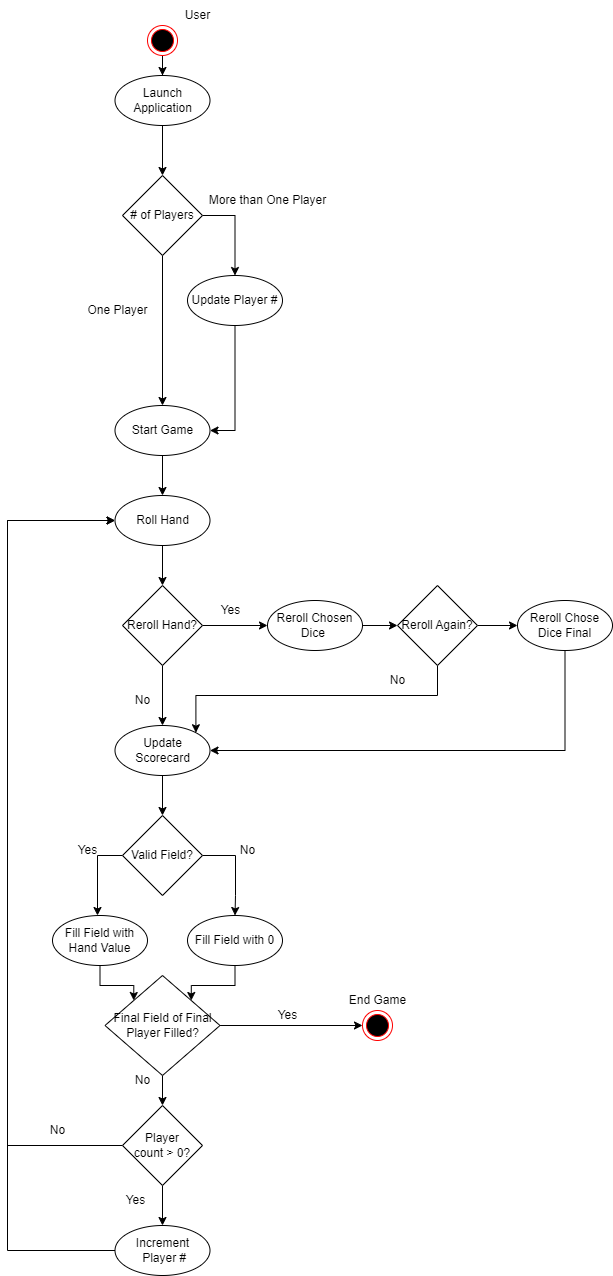

The diagram above was exported from draw.io. Its source (the exported page's mxGraphModel, read from the mxfile embedded in the PNG):
<mxGraphModel dx="2062" dy="1065" grid="1" gridSize="10" guides="1" tooltips="1" connect="1" arrows="1" fold="1" page="1" pageScale="1" pageWidth="850" pageHeight="1100" math="0" shadow="0">
  <root>
    <mxCell id="0" />
    <mxCell id="1" parent="0" />
    <mxCell id="QXuIkHz_-7j_f5bxN1ZR-18" style="edgeStyle=orthogonalEdgeStyle;rounded=0;orthogonalLoop=1;jettySize=auto;html=1;" parent="1" source="QXuIkHz_-7j_f5bxN1ZR-1" target="QXuIkHz_-7j_f5bxN1ZR-2" edge="1">
      <mxGeometry relative="1" as="geometry" />
    </mxCell>
    <mxCell id="QXuIkHz_-7j_f5bxN1ZR-1" value="" style="ellipse;html=1;shape=endState;fillColor=#000000;strokeColor=#ff0000;" parent="1" vertex="1">
      <mxGeometry x="240" y="40" width="30" height="30" as="geometry" />
    </mxCell>
    <mxCell id="QXuIkHz_-7j_f5bxN1ZR-7" style="edgeStyle=orthogonalEdgeStyle;rounded=0;orthogonalLoop=1;jettySize=auto;html=1;entryX=0.5;entryY=0;entryDx=0;entryDy=0;" parent="1" source="QXuIkHz_-7j_f5bxN1ZR-2" target="QXuIkHz_-7j_f5bxN1ZR-3" edge="1">
      <mxGeometry relative="1" as="geometry" />
    </mxCell>
    <mxCell id="QXuIkHz_-7j_f5bxN1ZR-2" value="Launch Application" style="ellipse;whiteSpace=wrap;html=1;" parent="1" vertex="1">
      <mxGeometry x="207.5" y="90" width="95" height="50" as="geometry" />
    </mxCell>
    <mxCell id="QXuIkHz_-7j_f5bxN1ZR-11" style="edgeStyle=orthogonalEdgeStyle;rounded=0;orthogonalLoop=1;jettySize=auto;html=1;exitX=1;exitY=0.5;exitDx=0;exitDy=0;entryX=0.5;entryY=0;entryDx=0;entryDy=0;" parent="1" source="QXuIkHz_-7j_f5bxN1ZR-3" target="QXuIkHz_-7j_f5bxN1ZR-8" edge="1">
      <mxGeometry relative="1" as="geometry" />
    </mxCell>
    <mxCell id="QXuIkHz_-7j_f5bxN1ZR-15" style="edgeStyle=orthogonalEdgeStyle;rounded=0;orthogonalLoop=1;jettySize=auto;html=1;exitX=0.5;exitY=1;exitDx=0;exitDy=0;entryX=0.5;entryY=0;entryDx=0;entryDy=0;" parent="1" source="QXuIkHz_-7j_f5bxN1ZR-3" target="QXuIkHz_-7j_f5bxN1ZR-14" edge="1">
      <mxGeometry relative="1" as="geometry" />
    </mxCell>
    <mxCell id="QXuIkHz_-7j_f5bxN1ZR-3" value="# of Players" style="rhombus;whiteSpace=wrap;html=1;" parent="1" vertex="1">
      <mxGeometry x="215" y="190" width="80" height="80" as="geometry" />
    </mxCell>
    <mxCell id="QXuIkHz_-7j_f5bxN1ZR-53" style="edgeStyle=orthogonalEdgeStyle;rounded=0;orthogonalLoop=1;jettySize=auto;html=1;entryX=0;entryY=0;entryDx=0;entryDy=0;" parent="1" source="QXuIkHz_-7j_f5bxN1ZR-6" target="QXuIkHz_-7j_f5bxN1ZR-49" edge="1">
      <mxGeometry relative="1" as="geometry" />
    </mxCell>
    <mxCell id="QXuIkHz_-7j_f5bxN1ZR-6" value="Fill Field with Hand Value" style="ellipse;whiteSpace=wrap;html=1;" parent="1" vertex="1">
      <mxGeometry x="145" y="930" width="95" height="50" as="geometry" />
    </mxCell>
    <mxCell id="QXuIkHz_-7j_f5bxN1ZR-16" style="edgeStyle=orthogonalEdgeStyle;rounded=0;orthogonalLoop=1;jettySize=auto;html=1;entryX=1;entryY=0.5;entryDx=0;entryDy=0;" parent="1" source="QXuIkHz_-7j_f5bxN1ZR-8" target="QXuIkHz_-7j_f5bxN1ZR-14" edge="1">
      <mxGeometry relative="1" as="geometry" />
    </mxCell>
    <mxCell id="QXuIkHz_-7j_f5bxN1ZR-8" value="Update Player #" style="ellipse;whiteSpace=wrap;html=1;" parent="1" vertex="1">
      <mxGeometry x="280" y="290" width="95" height="50" as="geometry" />
    </mxCell>
    <mxCell id="QXuIkHz_-7j_f5bxN1ZR-13" value="More than One Player" style="text;html=1;align=center;verticalAlign=middle;resizable=0;points=[];autosize=1;strokeColor=none;fillColor=none;" parent="1" vertex="1">
      <mxGeometry x="290" y="200" width="140" height="30" as="geometry" />
    </mxCell>
    <mxCell id="QXuIkHz_-7j_f5bxN1ZR-21" style="edgeStyle=orthogonalEdgeStyle;rounded=0;orthogonalLoop=1;jettySize=auto;html=1;exitX=0.5;exitY=1;exitDx=0;exitDy=0;entryX=0.5;entryY=0;entryDx=0;entryDy=0;" parent="1" source="QXuIkHz_-7j_f5bxN1ZR-14" target="QXuIkHz_-7j_f5bxN1ZR-20" edge="1">
      <mxGeometry relative="1" as="geometry" />
    </mxCell>
    <mxCell id="QXuIkHz_-7j_f5bxN1ZR-14" value="Start Game" style="ellipse;whiteSpace=wrap;html=1;" parent="1" vertex="1">
      <mxGeometry x="207.5" y="420" width="95" height="50" as="geometry" />
    </mxCell>
    <mxCell id="QXuIkHz_-7j_f5bxN1ZR-17" value="One Player" style="text;html=1;align=center;verticalAlign=middle;resizable=0;points=[];autosize=1;strokeColor=none;fillColor=none;" parent="1" vertex="1">
      <mxGeometry x="170" y="310" width="80" height="30" as="geometry" />
    </mxCell>
    <mxCell id="QXuIkHz_-7j_f5bxN1ZR-22" style="edgeStyle=orthogonalEdgeStyle;rounded=0;orthogonalLoop=1;jettySize=auto;html=1;entryX=0.5;entryY=0;entryDx=0;entryDy=0;" parent="1" source="QXuIkHz_-7j_f5bxN1ZR-20" edge="1">
      <mxGeometry relative="1" as="geometry">
        <mxPoint x="255" y="600" as="targetPoint" />
      </mxGeometry>
    </mxCell>
    <mxCell id="QXuIkHz_-7j_f5bxN1ZR-20" value="Roll Hand" style="ellipse;whiteSpace=wrap;html=1;" parent="1" vertex="1">
      <mxGeometry x="207.5" y="510" width="95" height="50" as="geometry" />
    </mxCell>
    <mxCell id="QXuIkHz_-7j_f5bxN1ZR-25" style="edgeStyle=orthogonalEdgeStyle;rounded=0;orthogonalLoop=1;jettySize=auto;html=1;exitX=1;exitY=0.5;exitDx=0;exitDy=0;entryX=0;entryY=0.5;entryDx=0;entryDy=0;" parent="1" source="QXuIkHz_-7j_f5bxN1ZR-23" target="QXuIkHz_-7j_f5bxN1ZR-24" edge="1">
      <mxGeometry relative="1" as="geometry" />
    </mxCell>
    <mxCell id="QXuIkHz_-7j_f5bxN1ZR-32" style="edgeStyle=orthogonalEdgeStyle;rounded=0;orthogonalLoop=1;jettySize=auto;html=1;exitX=0.5;exitY=1;exitDx=0;exitDy=0;entryX=0.5;entryY=0;entryDx=0;entryDy=0;" parent="1" source="QXuIkHz_-7j_f5bxN1ZR-23" target="QXuIkHz_-7j_f5bxN1ZR-31" edge="1">
      <mxGeometry relative="1" as="geometry" />
    </mxCell>
    <mxCell id="QXuIkHz_-7j_f5bxN1ZR-23" value="Reroll Hand?" style="rhombus;whiteSpace=wrap;html=1;" parent="1" vertex="1">
      <mxGeometry x="215" y="600" width="80" height="80" as="geometry" />
    </mxCell>
    <mxCell id="QXuIkHz_-7j_f5bxN1ZR-28" style="edgeStyle=orthogonalEdgeStyle;rounded=0;orthogonalLoop=1;jettySize=auto;html=1;exitX=1;exitY=0.5;exitDx=0;exitDy=0;entryX=0;entryY=0.5;entryDx=0;entryDy=0;" parent="1" source="QXuIkHz_-7j_f5bxN1ZR-24" target="QXuIkHz_-7j_f5bxN1ZR-27" edge="1">
      <mxGeometry relative="1" as="geometry" />
    </mxCell>
    <mxCell id="QXuIkHz_-7j_f5bxN1ZR-24" value="Reroll Chosen Dice&amp;nbsp;" style="ellipse;whiteSpace=wrap;html=1;" parent="1" vertex="1">
      <mxGeometry x="360" y="615" width="95" height="50" as="geometry" />
    </mxCell>
    <mxCell id="QXuIkHz_-7j_f5bxN1ZR-26" value="Yes" style="text;html=1;align=center;verticalAlign=middle;resizable=0;points=[];autosize=1;strokeColor=none;fillColor=none;" parent="1" vertex="1">
      <mxGeometry x="302.5" y="610" width="40" height="30" as="geometry" />
    </mxCell>
    <mxCell id="QXuIkHz_-7j_f5bxN1ZR-30" style="edgeStyle=orthogonalEdgeStyle;rounded=0;orthogonalLoop=1;jettySize=auto;html=1;entryX=0;entryY=0.5;entryDx=0;entryDy=0;" parent="1" source="QXuIkHz_-7j_f5bxN1ZR-27" target="QXuIkHz_-7j_f5bxN1ZR-29" edge="1">
      <mxGeometry relative="1" as="geometry" />
    </mxCell>
    <mxCell id="QXuIkHz_-7j_f5bxN1ZR-33" style="edgeStyle=orthogonalEdgeStyle;rounded=0;orthogonalLoop=1;jettySize=auto;html=1;exitX=0.5;exitY=1;exitDx=0;exitDy=0;entryX=1;entryY=0;entryDx=0;entryDy=0;" parent="1" source="QXuIkHz_-7j_f5bxN1ZR-27" target="QXuIkHz_-7j_f5bxN1ZR-31" edge="1">
      <mxGeometry relative="1" as="geometry" />
    </mxCell>
    <mxCell id="QXuIkHz_-7j_f5bxN1ZR-27" value="Reroll Again?" style="rhombus;whiteSpace=wrap;html=1;" parent="1" vertex="1">
      <mxGeometry x="490" y="600" width="80" height="80" as="geometry" />
    </mxCell>
    <mxCell id="QXuIkHz_-7j_f5bxN1ZR-34" style="edgeStyle=orthogonalEdgeStyle;rounded=0;orthogonalLoop=1;jettySize=auto;html=1;entryX=1;entryY=0.5;entryDx=0;entryDy=0;" parent="1" source="QXuIkHz_-7j_f5bxN1ZR-29" target="QXuIkHz_-7j_f5bxN1ZR-31" edge="1">
      <mxGeometry relative="1" as="geometry">
        <mxPoint x="657.5" y="760" as="targetPoint" />
        <Array as="points">
          <mxPoint x="658" y="765" />
        </Array>
      </mxGeometry>
    </mxCell>
    <mxCell id="QXuIkHz_-7j_f5bxN1ZR-29" value="Reroll Chose Dice Final" style="ellipse;whiteSpace=wrap;html=1;" parent="1" vertex="1">
      <mxGeometry x="610" y="615" width="95" height="50" as="geometry" />
    </mxCell>
    <mxCell id="QXuIkHz_-7j_f5bxN1ZR-45" style="edgeStyle=orthogonalEdgeStyle;rounded=0;orthogonalLoop=1;jettySize=auto;html=1;entryX=0.5;entryY=0;entryDx=0;entryDy=0;" parent="1" source="QXuIkHz_-7j_f5bxN1ZR-31" target="QXuIkHz_-7j_f5bxN1ZR-37" edge="1">
      <mxGeometry relative="1" as="geometry" />
    </mxCell>
    <mxCell id="QXuIkHz_-7j_f5bxN1ZR-31" value="Update Scorecard" style="ellipse;whiteSpace=wrap;html=1;" parent="1" vertex="1">
      <mxGeometry x="207.5" y="740" width="95" height="50" as="geometry" />
    </mxCell>
    <mxCell id="QXuIkHz_-7j_f5bxN1ZR-35" value="No" style="text;html=1;align=center;verticalAlign=middle;resizable=0;points=[];autosize=1;strokeColor=none;fillColor=none;" parent="1" vertex="1">
      <mxGeometry x="215" y="700" width="40" height="30" as="geometry" />
    </mxCell>
    <mxCell id="QXuIkHz_-7j_f5bxN1ZR-36" value="No" style="text;html=1;align=center;verticalAlign=middle;resizable=0;points=[];autosize=1;strokeColor=none;fillColor=none;" parent="1" vertex="1">
      <mxGeometry x="470" y="680" width="40" height="30" as="geometry" />
    </mxCell>
    <mxCell id="QXuIkHz_-7j_f5bxN1ZR-41" style="edgeStyle=orthogonalEdgeStyle;rounded=0;orthogonalLoop=1;jettySize=auto;html=1;entryX=0.5;entryY=0;entryDx=0;entryDy=0;" parent="1" source="QXuIkHz_-7j_f5bxN1ZR-37" target="QXuIkHz_-7j_f5bxN1ZR-38" edge="1">
      <mxGeometry relative="1" as="geometry">
        <Array as="points">
          <mxPoint x="328" y="870" />
          <mxPoint x="328" y="910" />
        </Array>
      </mxGeometry>
    </mxCell>
    <mxCell id="QXuIkHz_-7j_f5bxN1ZR-44" style="edgeStyle=orthogonalEdgeStyle;rounded=0;orthogonalLoop=1;jettySize=auto;html=1;" parent="1" source="QXuIkHz_-7j_f5bxN1ZR-37" edge="1">
      <mxGeometry relative="1" as="geometry">
        <mxPoint x="190" y="930" as="targetPoint" />
      </mxGeometry>
    </mxCell>
    <mxCell id="QXuIkHz_-7j_f5bxN1ZR-37" value="Valid Field?" style="rhombus;whiteSpace=wrap;html=1;" parent="1" vertex="1">
      <mxGeometry x="215" y="830" width="80" height="80" as="geometry" />
    </mxCell>
    <mxCell id="QXuIkHz_-7j_f5bxN1ZR-52" style="edgeStyle=orthogonalEdgeStyle;rounded=0;orthogonalLoop=1;jettySize=auto;html=1;entryX=1;entryY=0;entryDx=0;entryDy=0;" parent="1" source="QXuIkHz_-7j_f5bxN1ZR-38" target="QXuIkHz_-7j_f5bxN1ZR-49" edge="1">
      <mxGeometry relative="1" as="geometry" />
    </mxCell>
    <mxCell id="QXuIkHz_-7j_f5bxN1ZR-38" value="Fill Field with 0" style="ellipse;whiteSpace=wrap;html=1;" parent="1" vertex="1">
      <mxGeometry x="280" y="930" width="95" height="50" as="geometry" />
    </mxCell>
    <mxCell id="QXuIkHz_-7j_f5bxN1ZR-46" value="Yes" style="text;html=1;align=center;verticalAlign=middle;resizable=0;points=[];autosize=1;strokeColor=none;fillColor=none;" parent="1" vertex="1">
      <mxGeometry x="160" y="850" width="40" height="30" as="geometry" />
    </mxCell>
    <mxCell id="QXuIkHz_-7j_f5bxN1ZR-47" value="No" style="text;html=1;align=center;verticalAlign=middle;resizable=0;points=[];autosize=1;strokeColor=none;fillColor=none;" parent="1" vertex="1">
      <mxGeometry x="320" y="850" width="40" height="30" as="geometry" />
    </mxCell>
    <mxCell id="QXuIkHz_-7j_f5bxN1ZR-51" style="edgeStyle=orthogonalEdgeStyle;rounded=0;orthogonalLoop=1;jettySize=auto;html=1;entryX=0;entryY=0.5;entryDx=0;entryDy=0;" parent="1" source="QXuIkHz_-7j_f5bxN1ZR-49" edge="1">
      <mxGeometry relative="1" as="geometry">
        <mxPoint x="455" y="1040" as="targetPoint" />
      </mxGeometry>
    </mxCell>
    <mxCell id="QXuIkHz_-7j_f5bxN1ZR-57" style="edgeStyle=orthogonalEdgeStyle;rounded=0;orthogonalLoop=1;jettySize=auto;html=1;exitX=0.5;exitY=1;exitDx=0;exitDy=0;entryX=0.5;entryY=0;entryDx=0;entryDy=0;" parent="1" source="QXuIkHz_-7j_f5bxN1ZR-49" target="QXuIkHz_-7j_f5bxN1ZR-55" edge="1">
      <mxGeometry relative="1" as="geometry" />
    </mxCell>
    <mxCell id="QXuIkHz_-7j_f5bxN1ZR-49" value="Final Field of Final Player Filled?" style="rhombus;whiteSpace=wrap;html=1;" parent="1" vertex="1">
      <mxGeometry x="197.5" y="990" width="115" height="100" as="geometry" />
    </mxCell>
    <mxCell id="QXuIkHz_-7j_f5bxN1ZR-56" style="edgeStyle=orthogonalEdgeStyle;rounded=0;orthogonalLoop=1;jettySize=auto;html=1;entryX=0;entryY=0.5;entryDx=0;entryDy=0;" parent="1" source="QXuIkHz_-7j_f5bxN1ZR-55" target="QXuIkHz_-7j_f5bxN1ZR-20" edge="1">
      <mxGeometry relative="1" as="geometry">
        <Array as="points">
          <mxPoint x="100" y="1160" />
          <mxPoint x="100" y="535" />
        </Array>
      </mxGeometry>
    </mxCell>
    <mxCell id="QXuIkHz_-7j_f5bxN1ZR-60" style="edgeStyle=orthogonalEdgeStyle;rounded=0;orthogonalLoop=1;jettySize=auto;html=1;exitX=0.5;exitY=1;exitDx=0;exitDy=0;entryX=0.5;entryY=0;entryDx=0;entryDy=0;" parent="1" source="QXuIkHz_-7j_f5bxN1ZR-55" target="QXuIkHz_-7j_f5bxN1ZR-58" edge="1">
      <mxGeometry relative="1" as="geometry" />
    </mxCell>
    <mxCell id="QXuIkHz_-7j_f5bxN1ZR-55" value="Player &lt;br&gt;count &amp;gt; 0?" style="rhombus;whiteSpace=wrap;html=1;" parent="1" vertex="1">
      <mxGeometry x="215" y="1120" width="80" height="80" as="geometry" />
    </mxCell>
    <mxCell id="QXuIkHz_-7j_f5bxN1ZR-59" style="edgeStyle=orthogonalEdgeStyle;rounded=0;orthogonalLoop=1;jettySize=auto;html=1;entryX=0;entryY=0.5;entryDx=0;entryDy=0;" parent="1" source="QXuIkHz_-7j_f5bxN1ZR-58" target="QXuIkHz_-7j_f5bxN1ZR-20" edge="1">
      <mxGeometry relative="1" as="geometry">
        <Array as="points">
          <mxPoint x="100" y="1265" />
          <mxPoint x="100" y="535" />
        </Array>
      </mxGeometry>
    </mxCell>
    <mxCell id="QXuIkHz_-7j_f5bxN1ZR-58" value="Increment&lt;br&gt;&amp;nbsp;Player #" style="ellipse;whiteSpace=wrap;html=1;" parent="1" vertex="1">
      <mxGeometry x="207.5" y="1240" width="95" height="50" as="geometry" />
    </mxCell>
    <mxCell id="QXuIkHz_-7j_f5bxN1ZR-61" value="Yes" style="text;html=1;align=center;verticalAlign=middle;resizable=0;points=[];autosize=1;strokeColor=none;fillColor=none;" parent="1" vertex="1">
      <mxGeometry x="360" y="1015" width="40" height="30" as="geometry" />
    </mxCell>
    <mxCell id="QXuIkHz_-7j_f5bxN1ZR-62" value="No" style="text;html=1;align=center;verticalAlign=middle;resizable=0;points=[];autosize=1;strokeColor=none;fillColor=none;" parent="1" vertex="1">
      <mxGeometry x="215" y="1080" width="40" height="30" as="geometry" />
    </mxCell>
    <mxCell id="QXuIkHz_-7j_f5bxN1ZR-64" value="No" style="text;html=1;align=center;verticalAlign=middle;resizable=0;points=[];autosize=1;strokeColor=none;fillColor=none;" parent="1" vertex="1">
      <mxGeometry x="130" y="1130" width="40" height="30" as="geometry" />
    </mxCell>
    <mxCell id="QXuIkHz_-7j_f5bxN1ZR-65" value="User" style="text;html=1;align=center;verticalAlign=middle;resizable=0;points=[];autosize=1;strokeColor=none;fillColor=none;" parent="1" vertex="1">
      <mxGeometry x="265" y="15" width="50" height="30" as="geometry" />
    </mxCell>
    <mxCell id="QXuIkHz_-7j_f5bxN1ZR-66" value="Yes" style="text;html=1;align=center;verticalAlign=middle;resizable=0;points=[];autosize=1;strokeColor=none;fillColor=none;" parent="1" vertex="1">
      <mxGeometry x="207.5" y="1200" width="40" height="30" as="geometry" />
    </mxCell>
    <mxCell id="twSIx1oxN2w_SY1_VhcU-1" value="" style="ellipse;html=1;shape=endState;fillColor=#000000;strokeColor=#ff0000;" vertex="1" parent="1">
      <mxGeometry x="455" y="1025" width="30" height="30" as="geometry" />
    </mxCell>
    <mxCell id="twSIx1oxN2w_SY1_VhcU-2" value="End Game&lt;br&gt;" style="text;html=1;align=center;verticalAlign=middle;resizable=0;points=[];autosize=1;strokeColor=none;fillColor=none;" vertex="1" parent="1">
      <mxGeometry x="430" y="1000" width="80" height="30" as="geometry" />
    </mxCell>
  </root>
</mxGraphModel>